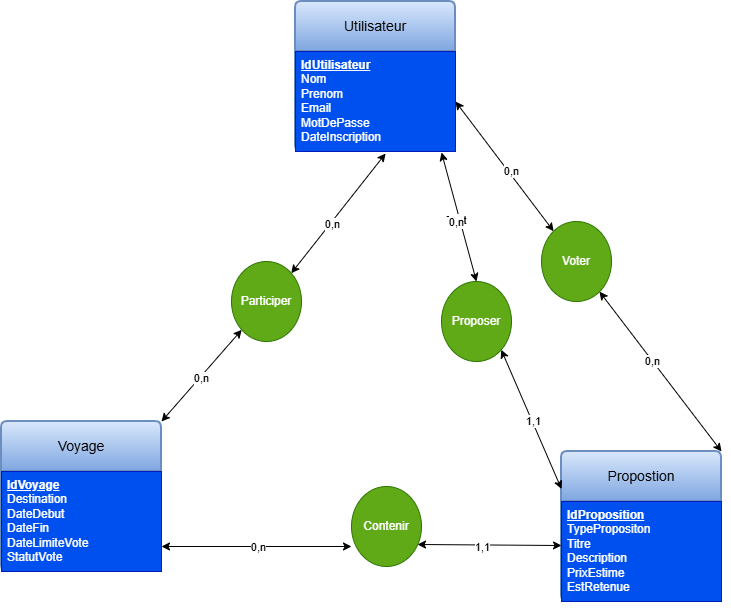

The diagram above was exported from draw.io. Its source (the exported page's mxGraphModel, read from the mxfile embedded in the PNG):
<mxGraphModel dx="1426" dy="841" grid="1" gridSize="10" guides="1" tooltips="1" connect="1" arrows="1" fold="1" page="1" pageScale="1" pageWidth="827" pageHeight="1169" math="0" shadow="0">
  <root>
    <mxCell id="0" />
    <mxCell id="1" parent="0" />
    <mxCell id="c8b3SKyVudJqLoTGkTL5-11" value="Utilisateur" style="swimlane;childLayout=stackLayout;horizontal=1;startSize=50;horizontalStack=0;rounded=1;fontSize=14;fontStyle=0;strokeWidth=2;resizeParent=0;resizeLast=1;shadow=0;dashed=0;align=center;arcSize=4;whiteSpace=wrap;html=1;fillColor=#dae8fc;gradientColor=#7ea6e0;strokeColor=#6c8ebf;" parent="1" vertex="1">
      <mxGeometry x="334" y="40" width="160" height="150" as="geometry" />
    </mxCell>
    <mxCell id="c8b3SKyVudJqLoTGkTL5-12" value="&lt;b&gt;&lt;u&gt;IdUtilisateur&lt;/u&gt;&lt;/b&gt;&lt;div&gt;Nom&lt;/div&gt;&lt;div&gt;Prenom&lt;/div&gt;&lt;div&gt;Email&lt;/div&gt;&lt;div&gt;MotDePasse&lt;/div&gt;&lt;div&gt;DateInscription&lt;/div&gt;" style="align=left;strokeColor=#001DBC;fillColor=#0050ef;spacingLeft=4;spacingRight=4;fontSize=12;verticalAlign=top;resizable=0;rotatable=0;part=1;html=1;whiteSpace=wrap;fontColor=#ffffff;" parent="c8b3SKyVudJqLoTGkTL5-11" vertex="1">
      <mxGeometry y="50" width="160" height="100" as="geometry" />
    </mxCell>
    <mxCell id="c8b3SKyVudJqLoTGkTL5-13" style="edgeStyle=orthogonalEdgeStyle;rounded=0;orthogonalLoop=1;jettySize=auto;html=1;exitX=0.5;exitY=1;exitDx=0;exitDy=0;" parent="c8b3SKyVudJqLoTGkTL5-11" source="c8b3SKyVudJqLoTGkTL5-12" target="c8b3SKyVudJqLoTGkTL5-12" edge="1">
      <mxGeometry relative="1" as="geometry" />
    </mxCell>
    <mxCell id="c8b3SKyVudJqLoTGkTL5-20" value="Voyage" style="swimlane;childLayout=stackLayout;horizontal=1;startSize=50;horizontalStack=0;rounded=1;fontSize=14;fontStyle=0;strokeWidth=2;resizeParent=0;resizeLast=1;shadow=0;dashed=0;align=center;arcSize=4;whiteSpace=wrap;html=1;fillColor=#dae8fc;strokeColor=#6c8ebf;gradientColor=#7ea6e0;" parent="1" vertex="1">
      <mxGeometry x="40" y="460" width="160" height="150" as="geometry" />
    </mxCell>
    <mxCell id="c8b3SKyVudJqLoTGkTL5-21" value="&lt;b&gt;&lt;u&gt;IdVoyage&lt;/u&gt;&lt;/b&gt;&lt;div&gt;Destination&lt;/div&gt;&lt;div&gt;DateDebut&lt;/div&gt;&lt;div&gt;DateFin&lt;/div&gt;&lt;div&gt;DateLimiteVote&lt;/div&gt;&lt;div&gt;StatutVote&lt;/div&gt;" style="align=left;strokeColor=#001DBC;fillColor=#0050ef;spacingLeft=4;spacingRight=4;fontSize=12;verticalAlign=top;resizable=0;rotatable=0;part=1;html=1;whiteSpace=wrap;fontColor=#ffffff;" parent="c8b3SKyVudJqLoTGkTL5-20" vertex="1">
      <mxGeometry y="50" width="160" height="100" as="geometry" />
    </mxCell>
    <mxCell id="c8b3SKyVudJqLoTGkTL5-22" style="edgeStyle=orthogonalEdgeStyle;rounded=0;orthogonalLoop=1;jettySize=auto;html=1;exitX=0.5;exitY=1;exitDx=0;exitDy=0;" parent="c8b3SKyVudJqLoTGkTL5-20" source="c8b3SKyVudJqLoTGkTL5-21" target="c8b3SKyVudJqLoTGkTL5-21" edge="1">
      <mxGeometry relative="1" as="geometry" />
    </mxCell>
    <mxCell id="c8b3SKyVudJqLoTGkTL5-23" value="Propostion" style="swimlane;childLayout=stackLayout;horizontal=1;startSize=50;horizontalStack=0;rounded=1;fontSize=14;fontStyle=0;strokeWidth=2;resizeParent=0;resizeLast=1;shadow=0;dashed=0;align=center;arcSize=4;whiteSpace=wrap;html=1;fillColor=#dae8fc;strokeColor=#6c8ebf;gradientColor=#7ea6e0;" parent="1" vertex="1">
      <mxGeometry x="600" y="490" width="160" height="150" as="geometry" />
    </mxCell>
    <mxCell id="c8b3SKyVudJqLoTGkTL5-24" value="&lt;b&gt;&lt;u&gt;IdProposition&lt;/u&gt;&lt;/b&gt;&lt;div&gt;TypePropositon&lt;/div&gt;&lt;div&gt;Titre&lt;/div&gt;&lt;div&gt;Description&lt;/div&gt;&lt;div&gt;PrixEstime&lt;/div&gt;&lt;div&gt;EstRetenue&lt;/div&gt;" style="align=left;strokeColor=#001DBC;fillColor=#0050ef;spacingLeft=4;spacingRight=4;fontSize=12;verticalAlign=top;resizable=0;rotatable=0;part=1;html=1;whiteSpace=wrap;fontColor=#ffffff;" parent="c8b3SKyVudJqLoTGkTL5-23" vertex="1">
      <mxGeometry y="50" width="160" height="100" as="geometry" />
    </mxCell>
    <mxCell id="c8b3SKyVudJqLoTGkTL5-25" style="edgeStyle=orthogonalEdgeStyle;rounded=0;orthogonalLoop=1;jettySize=auto;html=1;exitX=0.5;exitY=1;exitDx=0;exitDy=0;" parent="c8b3SKyVudJqLoTGkTL5-23" source="c8b3SKyVudJqLoTGkTL5-24" target="c8b3SKyVudJqLoTGkTL5-24" edge="1">
      <mxGeometry relative="1" as="geometry" />
    </mxCell>
    <mxCell id="c8b3SKyVudJqLoTGkTL5-31" value="" style="endArrow=classic;startArrow=classic;html=1;rounded=0;entryX=0.563;entryY=1.02;entryDx=0;entryDy=0;entryPerimeter=0;exitX=1;exitY=0;exitDx=0;exitDy=0;" parent="1" source="c8b3SKyVudJqLoTGkTL5-32" target="c8b3SKyVudJqLoTGkTL5-12" edge="1">
      <mxGeometry width="50" height="50" relative="1" as="geometry">
        <mxPoint x="390" y="360" as="sourcePoint" />
        <mxPoint x="440" y="310" as="targetPoint" />
      </mxGeometry>
    </mxCell>
    <mxCell id="c8b3SKyVudJqLoTGkTL5-42" value="0,n" style="edgeLabel;html=1;align=center;verticalAlign=middle;resizable=0;points=[];" parent="c8b3SKyVudJqLoTGkTL5-31" vertex="1" connectable="0">
      <mxGeometry x="-0.0664" y="-10" relative="1" as="geometry">
        <mxPoint x="-11" as="offset" />
      </mxGeometry>
    </mxCell>
    <mxCell id="c8b3SKyVudJqLoTGkTL5-33" value="" style="endArrow=classic;startArrow=classic;html=1;rounded=0;exitX=1;exitY=0;exitDx=0;exitDy=0;entryX=0;entryY=1;entryDx=0;entryDy=0;" parent="1" source="c8b3SKyVudJqLoTGkTL5-20" target="c8b3SKyVudJqLoTGkTL5-32" edge="1">
      <mxGeometry width="50" height="50" relative="1" as="geometry">
        <mxPoint x="370" y="490" as="sourcePoint" />
        <mxPoint x="424" y="192" as="targetPoint" />
      </mxGeometry>
    </mxCell>
    <mxCell id="c8b3SKyVudJqLoTGkTL5-67" value="0,n" style="edgeLabel;html=1;align=center;verticalAlign=middle;resizable=0;points=[];" parent="c8b3SKyVudJqLoTGkTL5-33" vertex="1" connectable="0">
      <mxGeometry x="0.0724" y="-7" relative="1" as="geometry">
        <mxPoint x="-9" y="1" as="offset" />
      </mxGeometry>
    </mxCell>
    <mxCell id="c8b3SKyVudJqLoTGkTL5-32" value="Participer" style="ellipse;whiteSpace=wrap;html=1;fillColor=#60a917;fontColor=#ffffff;strokeColor=#2D7600;" parent="1" vertex="1">
      <mxGeometry x="270" y="300" width="70" height="80" as="geometry" />
    </mxCell>
    <mxCell id="c8b3SKyVudJqLoTGkTL5-36" value="Proposer" style="ellipse;whiteSpace=wrap;html=1;fillColor=#60a917;fontColor=#ffffff;strokeColor=#2D7600;" parent="1" vertex="1">
      <mxGeometry x="480" y="320" width="70" height="80" as="geometry" />
    </mxCell>
    <mxCell id="c8b3SKyVudJqLoTGkTL5-37" value="" style="endArrow=classic;startArrow=classic;html=1;rounded=0;entryX=0.563;entryY=1.02;entryDx=0;entryDy=0;entryPerimeter=0;exitX=0.5;exitY=0;exitDx=0;exitDy=0;" parent="1" source="c8b3SKyVudJqLoTGkTL5-36" edge="1">
      <mxGeometry width="50" height="50" relative="1" as="geometry">
        <mxPoint x="420" y="330" as="sourcePoint" />
        <mxPoint x="480" y="191" as="targetPoint" />
      </mxGeometry>
    </mxCell>
    <mxCell id="c8b3SKyVudJqLoTGkTL5-38" value="1,n" style="edgeLabel;html=1;align=center;verticalAlign=middle;resizable=0;points=[];" parent="c8b3SKyVudJqLoTGkTL5-37" vertex="1" connectable="0">
      <mxGeometry x="0.1152" y="-2" relative="1" as="geometry">
        <mxPoint x="-4" y="11" as="offset" />
      </mxGeometry>
    </mxCell>
    <mxCell id="c8b3SKyVudJqLoTGkTL5-39" value="Text" style="edgeLabel;html=1;align=center;verticalAlign=middle;resizable=0;points=[];" parent="c8b3SKyVudJqLoTGkTL5-37" vertex="1" connectable="0">
      <mxGeometry x="-0.0261" y="4" relative="1" as="geometry">
        <mxPoint as="offset" />
      </mxGeometry>
    </mxCell>
    <mxCell id="c8b3SKyVudJqLoTGkTL5-41" value="0,n" style="edgeLabel;html=1;align=center;verticalAlign=middle;resizable=0;points=[];" parent="c8b3SKyVudJqLoTGkTL5-37" vertex="1" connectable="0">
      <mxGeometry x="-0.0539" y="4" relative="1" as="geometry">
        <mxPoint as="offset" />
      </mxGeometry>
    </mxCell>
    <mxCell id="c8b3SKyVudJqLoTGkTL5-47" value="" style="endArrow=classic;startArrow=classic;html=1;rounded=0;entryX=1;entryY=1;entryDx=0;entryDy=0;exitX=0;exitY=0.25;exitDx=0;exitDy=0;" parent="1" source="c8b3SKyVudJqLoTGkTL5-23" target="c8b3SKyVudJqLoTGkTL5-36" edge="1">
      <mxGeometry width="50" height="50" relative="1" as="geometry">
        <mxPoint x="540" y="549" as="sourcePoint" />
        <mxPoint x="515" y="410" as="targetPoint" />
      </mxGeometry>
    </mxCell>
    <mxCell id="c8b3SKyVudJqLoTGkTL5-49" value="1,1" style="edgeLabel;html=1;align=center;verticalAlign=middle;resizable=0;points=[];" parent="c8b3SKyVudJqLoTGkTL5-47" vertex="1" connectable="0">
      <mxGeometry x="-0.0261" y="4" relative="1" as="geometry">
        <mxPoint x="5" y="-2" as="offset" />
      </mxGeometry>
    </mxCell>
    <mxCell id="c8b3SKyVudJqLoTGkTL5-52" value="Contenir" style="ellipse;whiteSpace=wrap;html=1;fillColor=#60a917;fontColor=#ffffff;strokeColor=#2D7600;" parent="1" vertex="1">
      <mxGeometry x="390" y="525" width="70" height="80" as="geometry" />
    </mxCell>
    <mxCell id="c8b3SKyVudJqLoTGkTL5-53" value="" style="endArrow=classic;startArrow=classic;html=1;rounded=0;exitX=1;exitY=0.75;exitDx=0;exitDy=0;entryX=0;entryY=0.75;entryDx=0;entryDy=0;entryPerimeter=0;" parent="1" source="c8b3SKyVudJqLoTGkTL5-21" target="c8b3SKyVudJqLoTGkTL5-52" edge="1">
      <mxGeometry width="50" height="50" relative="1" as="geometry">
        <mxPoint x="260" y="585" as="sourcePoint" />
        <mxPoint x="330" y="493" as="targetPoint" />
      </mxGeometry>
    </mxCell>
    <mxCell id="c8b3SKyVudJqLoTGkTL5-57" value="0,n" style="edgeLabel;html=1;align=center;verticalAlign=middle;resizable=0;points=[];" parent="c8b3SKyVudJqLoTGkTL5-53" vertex="1" connectable="0">
      <mxGeometry x="0.0154" relative="1" as="geometry">
        <mxPoint as="offset" />
      </mxGeometry>
    </mxCell>
    <mxCell id="c8b3SKyVudJqLoTGkTL5-55" value="" style="endArrow=classic;startArrow=classic;html=1;rounded=0;exitX=0.943;exitY=0.725;exitDx=0;exitDy=0;entryX=0;entryY=0.75;entryDx=0;entryDy=0;entryPerimeter=0;exitPerimeter=0;" parent="1" source="c8b3SKyVudJqLoTGkTL5-52" edge="1">
      <mxGeometry width="50" height="50" relative="1" as="geometry">
        <mxPoint x="470" y="584" as="sourcePoint" />
        <mxPoint x="600" y="584" as="targetPoint" />
      </mxGeometry>
    </mxCell>
    <mxCell id="c8b3SKyVudJqLoTGkTL5-56" value="1,1" style="edgeLabel;html=1;align=center;verticalAlign=middle;resizable=0;points=[];" parent="c8b3SKyVudJqLoTGkTL5-55" vertex="1" connectable="0">
      <mxGeometry x="-0.1312" y="2" relative="1" as="geometry">
        <mxPoint x="1" y="4" as="offset" />
      </mxGeometry>
    </mxCell>
    <mxCell id="c8b3SKyVudJqLoTGkTL5-58" value="Voter" style="ellipse;whiteSpace=wrap;html=1;fillColor=#60a917;fontColor=#ffffff;strokeColor=#2D7600;" parent="1" vertex="1">
      <mxGeometry x="580" y="260" width="70" height="80" as="geometry" />
    </mxCell>
    <mxCell id="c8b3SKyVudJqLoTGkTL5-59" value="" style="endArrow=classic;startArrow=classic;html=1;rounded=0;entryX=0.563;entryY=1.02;entryDx=0;entryDy=0;entryPerimeter=0;" parent="1" source="c8b3SKyVudJqLoTGkTL5-58" edge="1">
      <mxGeometry width="50" height="50" relative="1" as="geometry">
        <mxPoint x="519" y="279" as="sourcePoint" />
        <mxPoint x="494" y="140" as="targetPoint" />
      </mxGeometry>
    </mxCell>
    <mxCell id="c8b3SKyVudJqLoTGkTL5-62" value="0,n" style="edgeLabel;html=1;align=center;verticalAlign=middle;resizable=0;points=[];" parent="c8b3SKyVudJqLoTGkTL5-59" vertex="1" connectable="0">
      <mxGeometry x="-0.0539" y="4" relative="1" as="geometry">
        <mxPoint x="7" y="-1" as="offset" />
      </mxGeometry>
    </mxCell>
    <mxCell id="c8b3SKyVudJqLoTGkTL5-63" value="" style="endArrow=classic;startArrow=classic;html=1;rounded=0;exitX=1;exitY=0;exitDx=0;exitDy=0;" parent="1" source="c8b3SKyVudJqLoTGkTL5-23" target="c8b3SKyVudJqLoTGkTL5-58" edge="1">
      <mxGeometry width="50" height="50" relative="1" as="geometry">
        <mxPoint x="665" y="499" as="sourcePoint" />
        <mxPoint x="640" y="360" as="targetPoint" />
      </mxGeometry>
    </mxCell>
    <mxCell id="c8b3SKyVudJqLoTGkTL5-66" value="0,n" style="edgeLabel;html=1;align=center;verticalAlign=middle;resizable=0;points=[];" parent="c8b3SKyVudJqLoTGkTL5-63" vertex="1" connectable="0">
      <mxGeometry x="-0.0539" y="4" relative="1" as="geometry">
        <mxPoint x="-9" y="-17" as="offset" />
      </mxGeometry>
    </mxCell>
  </root>
</mxGraphModel>